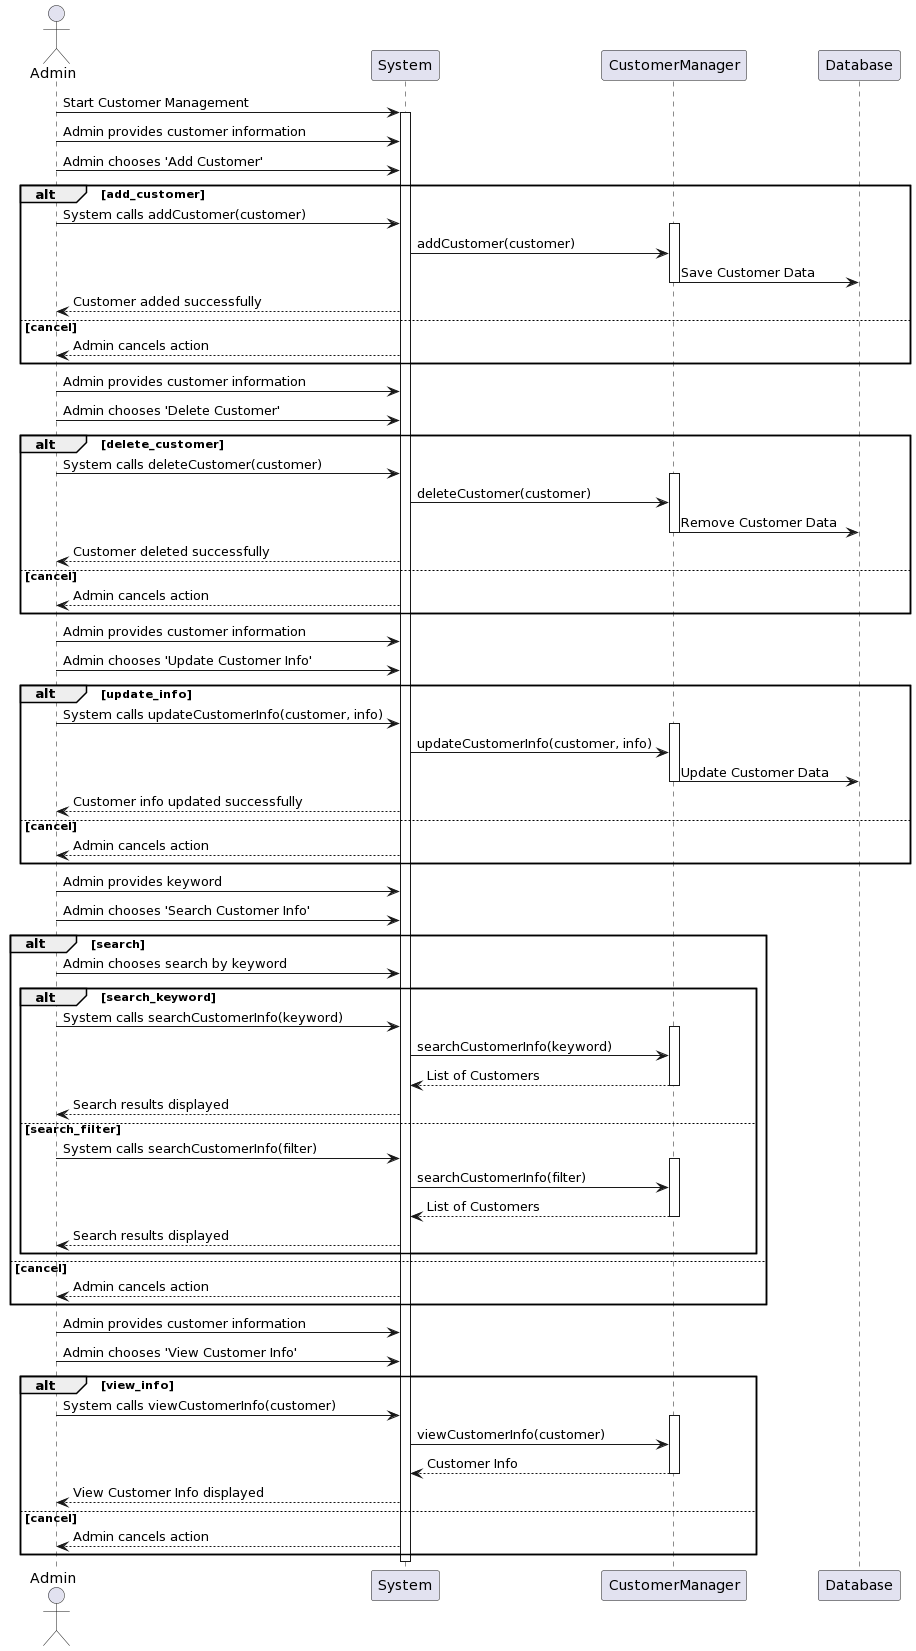

The diagram above was rendered by PlantUML. Its source (embedded in the PNG):
@startuml
actor Admin
participant System
participant CustomerManager
participant Database

Admin -> System: Start Customer Management
activate System

Admin -> System: Admin provides customer information
Admin -> System: Admin chooses 'Add Customer'
alt add_customer
    Admin -> System: System calls addCustomer(customer)
    activate CustomerManager
    System -> CustomerManager: addCustomer(customer)
    CustomerManager -> Database: Save Customer Data
    deactivate CustomerManager
    Admin <-- System: Customer added successfully
else cancel
    Admin <-- System: Admin cancels action
end

Admin -> System: Admin provides customer information
Admin -> System: Admin chooses 'Delete Customer'
alt delete_customer
    Admin -> System: System calls deleteCustomer(customer)
    activate CustomerManager
    System -> CustomerManager: deleteCustomer(customer)
    CustomerManager -> Database: Remove Customer Data
    deactivate CustomerManager
    Admin <-- System: Customer deleted successfully
else cancel
    Admin <-- System: Admin cancels action
end

Admin -> System: Admin provides customer information
Admin -> System: Admin chooses 'Update Customer Info'
alt update_info
    Admin -> System: System calls updateCustomerInfo(customer, info)
    activate CustomerManager
    System -> CustomerManager: updateCustomerInfo(customer, info)
    CustomerManager -> Database: Update Customer Data
    deactivate CustomerManager
    Admin <-- System: Customer info updated successfully
else cancel
    Admin <-- System: Admin cancels action
end

Admin -> System: Admin provides keyword
Admin -> System: Admin chooses 'Search Customer Info'
alt search
    Admin -> System: Admin chooses search by keyword
    alt search_keyword
        Admin -> System: System calls searchCustomerInfo(keyword)
        activate CustomerManager
        System -> CustomerManager: searchCustomerInfo(keyword)
        CustomerManager --> System: List of Customers
        deactivate CustomerManager
        Admin <-- System: Search results displayed
    else search_filter
        Admin -> System: System calls searchCustomerInfo(filter)
        activate CustomerManager
        System -> CustomerManager: searchCustomerInfo(filter)
        CustomerManager --> System: List of Customers
        deactivate CustomerManager
        Admin <-- System: Search results displayed
    end
else cancel
    Admin <-- System: Admin cancels action
end

Admin -> System: Admin provides customer information
Admin -> System: Admin chooses 'View Customer Info'
alt view_info
    Admin -> System: System calls viewCustomerInfo(customer)
    activate CustomerManager
    System -> CustomerManager: viewCustomerInfo(customer)
    CustomerManager --> System: Customer Info
    deactivate CustomerManager
    Admin <-- System: View Customer Info displayed
else cancel
    Admin <-- System: Admin cancels action
end

deactivate System
@enduml